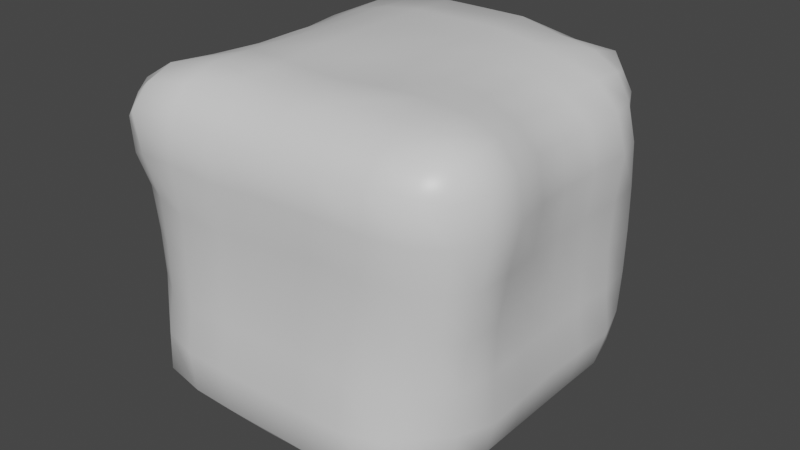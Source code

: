 # Source: block.blend  (saved by Blender 2.80.72; exported with 4.5.12 LTS)
import bpy
from mathutils import Matrix  # noqa: F401  (used for matrix-valued properties, if any)

bpy.ops.wm.read_factory_settings(use_empty=True)
scene = bpy.context.scene
scene.name = 'Scene'

# ---- collections
col_collection = bpy.data.collections.new('Collection'); scene.collection.children.link(col_collection)

# ---- materials (node trees are filled in below, after node groups)
mat_material = bpy.data.materials.new('Material')
mat_material.alpha_threshold = 0.0
mat_material.use_transparent_shadow = False
mat_material.line_color = (0.0, 0.0, 0.0, 1.0)

# ---- material node trees
mat_material.use_nodes = True; mat_material.node_tree.nodes.clear()
_N = mat_material.node_tree.nodes; _L = mat_material.node_tree.links
n0 = _N.new('ShaderNodeOutputMaterial'); n0.name = 'Material Output'; n0.location = (300, 300)
n1 = _N.new('ShaderNodeBsdfPrincipled'); n1.name = 'Principled BSDF'; n1.location = (10, 300)
n1.distribution = 'GGX'
n1.subsurface_method = 'BURLEY'
n1.inputs[2].default_value = 0.4
n1.inputs[3].default_value = 1.45
n1.inputs[27].default_value = (0.0, 0.0, 0.0, 1.0)
n1.inputs[28].default_value = 1.0
_L.new(n1.outputs[0], n0.inputs[0])
n0.is_active_output = True

# ---- world
world_world = bpy.data.worlds.new('World'); scene.world = world_world
world_world.use_nodes = True; world_world.node_tree.nodes.clear()
_N = world_world.node_tree.nodes; _L = world_world.node_tree.links
n0 = _N.new('ShaderNodeOutputWorld'); n0.name = 'World Output'; n0.location = (300, 300)
n1 = _N.new('ShaderNodeBackground'); n1.name = 'Background'; n1.location = (10, 300)
n1.inputs[0].default_value = (0.05088, 0.05088, 0.05088, 1.0)
_L.new(n1.outputs[0], n0.inputs[0])
n0.is_active_output = True
world_world.color = (0.05088, 0.05088, 0.05088)
world_world.use_sun_shadow = False
world_world.sun_shadow_jitter_overblur = 0.0

# ---- meshes
me_cube = bpy.data.meshes.new('Cube')
me_cube.from_pydata([(0.8223, 0.8213, 0.8106), (0.8211, 0.8202, -0.8119), (0.9935, -0.8218, 0.859), (0.8187, -0.8206, -0.8076), (-0.8188, 0.8217, 0.8081), (-0.8226, 0.8201, -0.8103), (-0.8368, -0.9279, 0.8), (-0.8205, -0.8223, -0.8097), (-0.8598, 0.7013, -0.8434), (-0.8658, 0.4931, -0.8558), (-0.8438, 0.247, -0.8383), (-0.8443, -0.0001542, -0.8407), (-0.8472, -0.2476, -0.8422), (-0.8663, -0.4943, -0.857), (-0.8666, -0.7128, -0.8528), (0.7318, 0.8866, -0.8803), (0.5006, 0.8918, -0.8899), (0.2503, 0.8955, -0.8922), (1.008e-08, 0.8988, -0.8955), (-0.2503, 0.8953, -0.8919), (-0.5004, 0.8912, -0.8893), (-0.7214, 0.8742, -0.8675), (0.8588, 0.8596, 0.6974), (0.8617, 0.8601, 0.4903), (0.8617, 0.8569, 0.2466), (0.8653, 0.86, -0.0003925), (0.8614, 0.8566, -0.248), (0.8635, 0.8621, -0.4927), (0.8646, 0.8646, -0.7038), (-0.8548, -0.8595, -0.6936), (-0.8583, -0.8587, -0.4876), (-0.8595, -0.8551, -0.2459), (-0.8672, -0.8594, 0.01294), (-0.8722, -0.8833, 0.2793), (-0.8748, -0.9549, 0.4819), (-0.8724, -0.9696, 0.682), (1.031, -0.8601, 0.7473), (1.027, -0.8595, 0.5439), (0.9891, -0.8564, 0.3136), (0.9253, -0.8595, 0.04681), (0.8749, -0.8546, -0.2327), (0.8588, -0.8584, -0.486), (0.8532, -0.8586, -0.6927), (-0.8551, 0.8602, 0.6946), (-0.8601, 0.8603, 0.489), (-0.861, 0.8568, 0.2464), (-0.8647, 0.8596, 5.344e-06), (-0.8597, 0.8552, -0.2462), (-0.8592, 0.8587, -0.4883), (-0.8563, 0.8587, -0.6952), (0.8966, -0.875, 0.9109), (0.6745, -0.8911, 0.9048), (0.3942, -0.8951, 0.8908), (0.08449, -0.8987, 0.8862), (-0.2242, -0.8955, 0.8808), (-0.5038, -0.9023, 0.9134), (-0.7354, -0.9428, 0.8811), (0.8561, 0.7009, 0.8407), (0.8638, 0.4937, 0.8545), (0.8433, 0.2473, 0.8381), (0.855, -6.809e-05, 0.8494), (0.8969, -0.2476, 0.876), (0.9841, -0.4944, 0.9097), (1.028, -0.7147, 0.9026), (-0.731, -0.8859, -0.8771), (-0.5003, -0.8893, -0.8869), (-0.2503, -0.8952, -0.8918), (-2.962e-09, -0.8988, -0.8955), (0.2503, -0.8956, -0.8922), (0.5003, -0.8891, -0.8869), (0.7199, -0.8743, -0.8644), (-0.8847, -0.8297, 0.8391), (-0.8817, -0.608, 0.8411), (-0.8518, -0.3042, 0.8304), (-0.8442, -0.003786, 0.8385), (-0.8464, 0.2476, 0.8414), (-0.864, 0.4943, 0.8547), (-0.8659, 0.7145, 0.8514), (-0.719, 0.8748, 0.8649), (-0.5004, 0.8913, 0.8894), (-0.2503, 0.8952, 0.8918), (-3.208e-09, 0.8988, 0.8955), (0.2503, 0.8956, 0.8922), (0.5006, 0.8916, 0.8896), (0.7327, 0.8869, 0.8797), (0.8677, -0.7139, -0.853), (0.8639, -0.4938, -0.854), (0.8466, -0.2474, -0.8415), (0.844, 7.662e-06, -0.8404), (0.8428, 0.2473, -0.8376), (0.8635, 0.4934, -0.8542), (0.8551, 0.6996, -0.842), (-0.7385, 0.9764, -0.7332), (-0.5037, 1.009, -0.7529), (-0.2517, 1.016, -0.7539), (2.118e-07, 1.015, -0.7524), (0.2517, 1.016, -0.7539), (0.5037, 1.009, -0.7529), (0.7438, 0.9818, -0.7354), (-0.7243, 0.9775, -0.5017), (-0.5103, 1.031, -0.512), (-0.2531, 1.037, -0.5116), (-1.667e-07, 1.036, -0.5112), (0.2531, 1.037, -0.5116), (0.5103, 1.031, -0.512), (0.7278, 0.9806, -0.503), (-0.7012, 0.9508, -0.2482), (-0.5001, 1.0, -0.2501), (-0.25, 1.0, -0.25), (-1.685e-10, 1.0, -0.25), (0.25, 1.0, -0.25), (0.5001, 1.0, -0.2501), (0.7038, 0.9532, -0.2489), (-0.7005, 0.9503, -3.607e-06), (-0.5, 1.0, 0.0), (-0.25, 1.0, 0.0), (0.0, 1.0, 0.0), (0.25, 1.0, 0.0), (0.5, 1.0, 0.0), (0.7025, 0.9522, -0.0001724), (-0.701, 0.9507, 0.2482), (-0.5001, 1.0, 0.2501), (-0.25, 1.0, 0.25), (1.685e-10, 1.0, 0.25), (0.25, 1.0, 0.25), (0.5001, 1.0, 0.2501), (0.703, 0.9525, 0.2484), (-0.7241, 0.9777, 0.5017), (-0.5103, 1.031, 0.512), (-0.2531, 1.037, 0.5116), (1.667e-07, 1.036, 0.5112), (0.2531, 1.037, 0.5116), (0.5103, 1.031, 0.512), (0.7266, 0.9794, 0.5023), (-0.7379, 0.9764, 0.7325), (-0.5037, 1.009, 0.7529), (-0.2517, 1.016, 0.7539), (-1.94e-07, 1.015, 0.7524), (0.2517, 1.016, 0.7539), (0.5037, 1.009, 0.7529), (0.7437, 0.9818, 0.7357), (0.934, 0.7092, -0.7034), (0.982, 0.5018, -0.7248), (0.9809, 0.2504, -0.7224), (0.9796, -7.86e-06, -0.7243), (0.9811, -0.2504, -0.7228), (0.9813, -0.502, -0.7234), (0.9366, -0.716, -0.7024), (0.9764, 0.715, -0.4967), (1.038, 0.5091, -0.5122), (1.029, 0.2511, -0.5119), (1.021, 2.418e-08, -0.5102), (1.029, -0.2511, -0.5119), (1.038, -0.5091, -0.5122), (0.9764, -0.7172, -0.4933), (0.9836, 0.7249, -0.2497), (1.012, 0.5046, -0.2509), (1.0, 0.25, -0.25), (1.0, 0.0, -0.25), (1.001, -0.25, -0.2496), (1.016, -0.5046, -0.2476), (0.9938, -0.7259, -0.241), (0.9851, 0.7284, -9.881e-05), (1.003, 0.5018, 2.946e-09), (1.0, 0.25, 0.0), (1.0, 0.0, 0.0003484), (1.007, -0.25, 0.005453), (1.025, -0.5018, 0.01764), (1.026, -0.7294, 0.03214), (0.9835, 0.7247, 0.2493), (1.012, 0.5046, 0.2509), (1.0, 0.25, 0.25), (1.003, 0.0, 0.2526), (1.02, -0.25, 0.2662), (1.068, -0.5046, 0.292), (1.083, -0.726, 0.3101), (0.9769, 0.7152, 0.4964), (1.038, 0.5091, 0.5123), (1.029, 0.2511, 0.512), (1.028, -2.02e-08, 0.5156), (1.062, -0.2511, 0.537), (1.129, -0.5091, 0.5652), (1.121, -0.7177, 0.5527), (0.9322, 0.7073, 0.7009), (0.9819, 0.5017, 0.7248), (0.981, 0.2504, 0.7226), (0.9885, -2.266e-05, 0.7314), (1.024, -0.2505, 0.7526), (1.093, -0.5022, 0.7784), (1.1, -0.7189, 0.7589), (-0.7211, 0.7084, -0.932), (-0.694, 0.484, -0.9277), (-0.6775, 0.2442, -0.9202), (-0.677, -0.0001494, -0.9223), (-0.6793, -0.2447, -0.9222), (-0.6922, -0.4843, -0.9259), (-0.7168, -0.7098, -0.9277), (-0.4967, 0.7135, -0.9607), (-0.4875, 0.4867, -0.9743), (-0.48, 0.2456, -0.9748), (-0.4788, -9.609e-05, -0.9756), (-0.4798, -0.2458, -0.9746), (-0.4865, -0.4867, -0.9732), (-0.496, -0.7135, -0.9598), (-0.25, 0.7495, -0.9995), (-0.25, 0.5, -1.0), (-0.25, 0.25, -1.0), (-0.25, -3.166e-08, -1.0), (-0.25, -0.25, -1.0), (-0.25, -0.5, -1.0), (-0.25, -0.7495, -0.9995), (0.0, 0.75, -1.0), (0.0, 0.5, -1.0), (0.0, 0.25, -1.0), (0.0, 0.0, -1.0), (0.0, -0.25, -1.0), (0.0, -0.5, -1.0), (0.0, -0.75, -1.0), (0.25, 0.7496, -0.9996), (0.25, 0.5, -1.0), (0.25, 0.25, -1.0), (0.25, -2.287e-09, -1.0), (0.25, -0.25, -1.0), (0.25, -0.5, -1.0), (0.25, -0.7496, -0.9996), (0.497, 0.7148, -0.9621), (0.4879, 0.4873, -0.9753), (0.4801, 0.2459, -0.9751), (0.4783, -1.569e-05, -0.9752), (0.4797, -0.2457, -0.9746), (0.4872, -0.4867, -0.974), (0.4966, -0.7133, -0.9603), (0.7129, 0.7075, -0.9241), (0.687, 0.4841, -0.9206), (0.6727, 0.2443, -0.9154), (0.6733, 1.697e-05, -0.9185), (0.6754, -0.2443, -0.918), (0.6876, -0.4836, -0.9207), (0.7208, -0.7096, -0.9316), (-0.9304, -0.7094, -0.7006), (-0.9796, -0.5019, -0.7211), (-0.9789, -0.2504, -0.7195), (-0.9773, -2.619e-05, -0.7212), (-0.9791, 0.2503, -0.7199), (-0.9793, 0.5015, -0.7206), (-0.9277, 0.7049, -0.6956), (-0.9742, -0.7138, -0.4928), (-1.038, -0.5091, -0.5122), (-1.029, -0.2511, -0.5119), (-1.021, -2.58e-08, -0.5102), (-1.029, 0.2511, -0.5119), (-1.038, 0.5091, -0.5123), (-0.974, 0.713, -0.4918), (-0.9831, -0.7246, -0.2487), (-1.012, -0.5046, -0.2509), (-1.0, -0.25, -0.25), (-1.0, 0.0, -0.25), (-1.0, 0.25, -0.25), (-1.012, 0.5046, -0.2509), (-0.9831, 0.7245, -0.2487), (-0.9877, -0.7295, 0.01271), (-1.005, -0.5031, 0.007081), (-1.0, -0.25, 0.00105), (-1.0, 0.0, 0.0), (-1.0, 0.25, 0.0), (-1.003, 0.5018, -2.092e-09), (-0.985, 0.7284, 5.324e-05), (-0.9949, -0.7727, 0.2647), (-1.021, -0.5515, 0.2557), (-1.003, -0.2638, 0.2514), (-1.0, -0.000121, 0.2502), (-1.0, 0.25, 0.25), (-1.012, 0.5046, 0.2509), (-0.9836, 0.725, 0.2493), (-0.992, -0.8335, 0.473), (-1.054, -0.6266, 0.4905), (-1.038, -0.313, 0.5004), (-1.022, -0.004296, 0.5089), (-1.029, 0.2511, 0.5119), (-1.038, 0.5091, 0.5122), (-0.9767, 0.7166, 0.4959), (-0.949, -0.8348, 0.6806), (-0.9996, -0.6263, 0.7039), (-0.9923, -0.3279, 0.7109), (-0.9804, -0.006512, 0.7216), (-0.9812, 0.2505, 0.7229), (-0.9816, 0.5022, 0.724), (-0.9406, 0.7187, 0.7062), (0.7365, -0.9748, -0.7303), (0.5037, -1.009, -0.7528), (0.2517, -1.016, -0.7539), (-1.941e-07, -1.015, -0.7523), (-0.2517, -1.016, -0.7539), (-0.5037, -1.009, -0.7528), (-0.7381, -0.9763, -0.7324), (0.725, -0.9771, -0.4994), (0.5117, -1.031, -0.5109), (0.2537, -1.037, -0.5112), (1.405e-05, -1.036, -0.5112), (-0.2531, -1.037, -0.5116), (-0.5103, -1.031, -0.512), (-0.7241, -0.9776, -0.5013), (0.7208, -0.9505, -0.2317), (0.5195, -1.0, -0.2346), (0.2625, -1.0, -0.2401), (0.004197, -1.0, -0.2467), (-0.2497, -1.0, -0.2498), (-0.5001, -1.0, -0.2501), (-0.7011, -0.9507, -0.248), (0.7745, -0.9502, 0.05662), (0.5722, -1.0, 0.05646), (0.2996, -1.0, 0.03966), (0.02202, -1.0, 0.01761), (-0.245, -1.0, 0.00401), (-0.5002, -0.9999, 0.001621), (-0.7019, -0.9499, 0.007582), (0.8436, -0.9504, 0.3169), (0.6374, -1.0, 0.3255), (0.3564, -1.0, 0.3252), (0.05535, -1.0, 0.2935), (-0.234, -1.0, 0.2639), (-0.5018, -0.9999, 0.2672), (-0.7094, -0.9582, 0.2832), (0.9009, -0.9775, 0.5568), (0.6853, -1.031, 0.5659), (0.3976, -1.037, 0.5685), (0.08706, -1.036, 0.5596), (-0.2263, -1.037, 0.5335), (-0.514, -1.035, 0.5465), (-0.7383, -1.017, 0.5361), (0.9182, -0.9764, 0.7839), (0.6826, -1.009, 0.7881), (0.4053, -1.016, 0.7686), (0.09414, -1.015, 0.7653), (-0.2216, -1.016, 0.764), (-0.5066, -1.016, 0.7854), (-0.7563, -1.035, 0.7576), (0.7131, 0.7077, 0.9239), (0.6869, 0.4841, 0.9207), (0.6728, 0.2443, 0.9155), (0.6849, -6.469e-05, 0.9276), (0.7269, -0.2446, 0.9486), (0.8084, -0.4841, 0.9682), (0.8771, -0.7083, 0.9669), (0.4958, 0.7138, 0.96), (0.4853, 0.4869, 0.9723), (0.478, 0.2457, 0.9728), (0.4862, -5.127e-05, 0.9788), (0.5219, -0.2457, 0.9841), (0.5932, -0.4867, 0.9869), (0.6512, -0.7136, 0.9671), (0.25, 0.7495, 0.9995), (0.25, 0.5, 1.0), (0.2501, 0.25, 1.0), (0.2556, -1.644e-08, 1.0), (0.2789, -0.25, 0.9844), (0.3275, -0.5, 0.9839), (0.3698, -0.7495, 0.9954), (0.0, 0.75, 1.0), (0.0, 0.5, 1.0), (0.0, 0.25, 1.0), (0.001342, 0.0, 0.9985), (0.0122, -0.25, 0.9812), (0.03529, -0.5, 0.9598), (0.06324, -0.75, 0.9728), (-0.25, 0.7496, 0.9996), (-0.25, 0.5, 1.0), (-0.25, 0.25, 1.0), (-0.25, -1.819e-10, 0.9998), (-0.248, -0.25, 0.9937), (-0.2407, -0.4999, 0.9789), (-0.2316, -0.7495, 0.9723), (-0.4968, 0.7145, 0.9618), (-0.4877, 0.4872, 0.975), (-0.4799, 0.2458, 0.9748), (-0.4784, -1.471e-05, 0.9754), (-0.4807, -0.2479, 0.9755), (-0.4902, -0.4995, 0.9774), (-0.5006, -0.7295, 0.9739), (-0.7134, 0.7082, 0.924), (-0.6868, 0.484, 0.9205), (-0.6735, 0.2444, 0.9161), (-0.6737, -0.0005129, 0.9187), (-0.6782, -0.266, 0.9146), (-0.7011, -0.5544, 0.9251), (-0.7366, -0.7924, 0.9373)], [], [(385, 71, 6, 56), (336, 56, 6, 35), (287, 77, 4, 43), (238, 85, 3, 70), (189, 63, 2, 36), (140, 84, 0, 22), (15, 98, 28, 1), (98, 105, 27, 28), (105, 112, 26, 27), (112, 119, 25, 26), (119, 126, 24, 25), (126, 133, 23, 24), (133, 140, 22, 23), (5, 49, 92, 21), (21, 92, 93, 20), (20, 93, 94, 19), (19, 94, 95, 18), (18, 95, 96, 17), (17, 96, 97, 16), (16, 97, 98, 15), (49, 48, 99, 92), (92, 99, 100, 93), (93, 100, 101, 94), (94, 101, 102, 95), (95, 102, 103, 96), (96, 103, 104, 97), (97, 104, 105, 98), (48, 47, 106, 99), (99, 106, 107, 100), (100, 107, 108, 101), (101, 108, 109, 102), (102, 109, 110, 103), (103, 110, 111, 104), (104, 111, 112, 105), (47, 46, 113, 106), (106, 113, 114, 107), (107, 114, 115, 108), (108, 115, 116, 109), (109, 116, 117, 110), (110, 117, 118, 111), (111, 118, 119, 112), (46, 45, 120, 113), (113, 120, 121, 114), (114, 121, 122, 115), (115, 122, 123, 116), (116, 123, 124, 117), (117, 124, 125, 118), (118, 125, 126, 119), (45, 44, 127, 120), (120, 127, 128, 121), (121, 128, 129, 122), (122, 129, 130, 123), (123, 130, 131, 124), (124, 131, 132, 125), (125, 132, 133, 126), (44, 43, 134, 127), (127, 134, 135, 128), (128, 135, 136, 129), (129, 136, 137, 130), (130, 137, 138, 131), (131, 138, 139, 132), (132, 139, 140, 133), (43, 4, 78, 134), (134, 78, 79, 135), (135, 79, 80, 136), (136, 80, 81, 137), (137, 81, 82, 138), (138, 82, 83, 139), (139, 83, 84, 140), (85, 147, 42, 3), (147, 154, 41, 42), (154, 161, 40, 41), (161, 168, 39, 40), (168, 175, 38, 39), (175, 182, 37, 38), (182, 189, 36, 37), (1, 28, 141, 91), (91, 141, 142, 90), (90, 142, 143, 89), (89, 143, 144, 88), (88, 144, 145, 87), (87, 145, 146, 86), (86, 146, 147, 85), (28, 27, 148, 141), (141, 148, 149, 142), (142, 149, 150, 143), (143, 150, 151, 144), (144, 151, 152, 145), (145, 152, 153, 146), (146, 153, 154, 147), (27, 26, 155, 148), (148, 155, 156, 149), (149, 156, 157, 150), (150, 157, 158, 151), (151, 158, 159, 152), (152, 159, 160, 153), (153, 160, 161, 154), (26, 25, 162, 155), (155, 162, 163, 156), (156, 163, 164, 157), (157, 164, 165, 158), (158, 165, 166, 159), (159, 166, 167, 160), (160, 167, 168, 161), (25, 24, 169, 162), (162, 169, 170, 163), (163, 170, 171, 164), (164, 171, 172, 165), (165, 172, 173, 166), (166, 173, 174, 167), (167, 174, 175, 168), (24, 23, 176, 169), (169, 176, 177, 170), (170, 177, 178, 171), (171, 178, 179, 172), (172, 179, 180, 173), (173, 180, 181, 174), (174, 181, 182, 175), (23, 22, 183, 176), (176, 183, 184, 177), (177, 184, 185, 178), (178, 185, 186, 179), (179, 186, 187, 180), (180, 187, 188, 181), (181, 188, 189, 182), (22, 0, 57, 183), (183, 57, 58, 184), (184, 58, 59, 185), (185, 59, 60, 186), (186, 60, 61, 187), (187, 61, 62, 188), (188, 62, 63, 189), (14, 196, 64, 7), (196, 203, 65, 64), (203, 210, 66, 65), (210, 217, 67, 66), (217, 224, 68, 67), (224, 231, 69, 68), (231, 238, 70, 69), (5, 21, 190, 8), (8, 190, 191, 9), (9, 191, 192, 10), (10, 192, 193, 11), (11, 193, 194, 12), (12, 194, 195, 13), (13, 195, 196, 14), (21, 20, 197, 190), (190, 197, 198, 191), (191, 198, 199, 192), (192, 199, 200, 193), (193, 200, 201, 194), (194, 201, 202, 195), (195, 202, 203, 196), (20, 19, 204, 197), (197, 204, 205, 198), (198, 205, 206, 199), (199, 206, 207, 200), (200, 207, 208, 201), (201, 208, 209, 202), (202, 209, 210, 203), (19, 18, 211, 204), (204, 211, 212, 205), (205, 212, 213, 206), (206, 213, 214, 207), (207, 214, 215, 208), (208, 215, 216, 209), (209, 216, 217, 210), (18, 17, 218, 211), (211, 218, 219, 212), (212, 219, 220, 213), (213, 220, 221, 214), (214, 221, 222, 215), (215, 222, 223, 216), (216, 223, 224, 217), (17, 16, 225, 218), (218, 225, 226, 219), (219, 226, 227, 220), (220, 227, 228, 221), (221, 228, 229, 222), (222, 229, 230, 223), (223, 230, 231, 224), (16, 15, 232, 225), (225, 232, 233, 226), (226, 233, 234, 227), (227, 234, 235, 228), (228, 235, 236, 229), (229, 236, 237, 230), (230, 237, 238, 231), (15, 1, 91, 232), (232, 91, 90, 233), (233, 90, 89, 234), (234, 89, 88, 235), (235, 88, 87, 236), (236, 87, 86, 237), (237, 86, 85, 238), (8, 245, 49, 5), (245, 252, 48, 49), (252, 259, 47, 48), (259, 266, 46, 47), (266, 273, 45, 46), (273, 280, 44, 45), (280, 287, 43, 44), (7, 29, 239, 14), (14, 239, 240, 13), (13, 240, 241, 12), (12, 241, 242, 11), (11, 242, 243, 10), (10, 243, 244, 9), (9, 244, 245, 8), (29, 30, 246, 239), (239, 246, 247, 240), (240, 247, 248, 241), (241, 248, 249, 242), (242, 249, 250, 243), (243, 250, 251, 244), (244, 251, 252, 245), (30, 31, 253, 246), (246, 253, 254, 247), (247, 254, 255, 248), (248, 255, 256, 249), (249, 256, 257, 250), (250, 257, 258, 251), (251, 258, 259, 252), (31, 32, 260, 253), (253, 260, 261, 254), (254, 261, 262, 255), (255, 262, 263, 256), (256, 263, 264, 257), (257, 264, 265, 258), (258, 265, 266, 259), (32, 33, 267, 260), (260, 267, 268, 261), (261, 268, 269, 262), (262, 269, 270, 263), (263, 270, 271, 264), (264, 271, 272, 265), (265, 272, 273, 266), (33, 34, 274, 267), (267, 274, 275, 268), (268, 275, 276, 269), (269, 276, 277, 270), (270, 277, 278, 271), (271, 278, 279, 272), (272, 279, 280, 273), (34, 35, 281, 274), (274, 281, 282, 275), (275, 282, 283, 276), (276, 283, 284, 277), (277, 284, 285, 278), (278, 285, 286, 279), (279, 286, 287, 280), (35, 6, 71, 281), (281, 71, 72, 282), (282, 72, 73, 283), (283, 73, 74, 284), (284, 74, 75, 285), (285, 75, 76, 286), (286, 76, 77, 287), (64, 294, 29, 7), (294, 301, 30, 29), (301, 308, 31, 30), (308, 315, 32, 31), (315, 322, 33, 32), (322, 329, 34, 33), (329, 336, 35, 34), (3, 42, 288, 70), (70, 288, 289, 69), (69, 289, 290, 68), (68, 290, 291, 67), (67, 291, 292, 66), (66, 292, 293, 65), (65, 293, 294, 64), (42, 41, 295, 288), (288, 295, 296, 289), (289, 296, 297, 290), (290, 297, 298, 291), (291, 298, 299, 292), (292, 299, 300, 293), (293, 300, 301, 294), (41, 40, 302, 295), (295, 302, 303, 296), (296, 303, 304, 297), (297, 304, 305, 298), (298, 305, 306, 299), (299, 306, 307, 300), (300, 307, 308, 301), (40, 39, 309, 302), (302, 309, 310, 303), (303, 310, 311, 304), (304, 311, 312, 305), (305, 312, 313, 306), (306, 313, 314, 307), (307, 314, 315, 308), (39, 38, 316, 309), (309, 316, 317, 310), (310, 317, 318, 311), (311, 318, 319, 312), (312, 319, 320, 313), (313, 320, 321, 314), (314, 321, 322, 315), (38, 37, 323, 316), (316, 323, 324, 317), (317, 324, 325, 318), (318, 325, 326, 319), (319, 326, 327, 320), (320, 327, 328, 321), (321, 328, 329, 322), (37, 36, 330, 323), (323, 330, 331, 324), (324, 331, 332, 325), (325, 332, 333, 326), (326, 333, 334, 327), (327, 334, 335, 328), (328, 335, 336, 329), (36, 2, 50, 330), (330, 50, 51, 331), (331, 51, 52, 332), (332, 52, 53, 333), (333, 53, 54, 334), (334, 54, 55, 335), (335, 55, 56, 336), (63, 343, 50, 2), (343, 350, 51, 50), (350, 357, 52, 51), (357, 364, 53, 52), (364, 371, 54, 53), (371, 378, 55, 54), (378, 385, 56, 55), (0, 84, 337, 57), (57, 337, 338, 58), (58, 338, 339, 59), (59, 339, 340, 60), (60, 340, 341, 61), (61, 341, 342, 62), (62, 342, 343, 63), (84, 83, 344, 337), (337, 344, 345, 338), (338, 345, 346, 339), (339, 346, 347, 340), (340, 347, 348, 341), (341, 348, 349, 342), (342, 349, 350, 343), (83, 82, 351, 344), (344, 351, 352, 345), (345, 352, 353, 346), (346, 353, 354, 347), (347, 354, 355, 348), (348, 355, 356, 349), (349, 356, 357, 350), (82, 81, 358, 351), (351, 358, 359, 352), (352, 359, 360, 353), (353, 360, 361, 354), (354, 361, 362, 355), (355, 362, 363, 356), (356, 363, 364, 357), (81, 80, 365, 358), (358, 365, 366, 359), (359, 366, 367, 360), (360, 367, 368, 361), (361, 368, 369, 362), (362, 369, 370, 363), (363, 370, 371, 364), (80, 79, 372, 365), (365, 372, 373, 366), (366, 373, 374, 367), (367, 374, 375, 368), (368, 375, 376, 369), (369, 376, 377, 370), (370, 377, 378, 371), (79, 78, 379, 372), (372, 379, 380, 373), (373, 380, 381, 374), (374, 381, 382, 375), (375, 382, 383, 376), (376, 383, 384, 377), (377, 384, 385, 378), (78, 4, 77, 379), (379, 77, 76, 380), (380, 76, 75, 381), (381, 75, 74, 382), (382, 74, 73, 383), (383, 73, 72, 384), (384, 72, 71, 385)])
me_cube.polygons.foreach_set('use_smooth', [True] * 384)
_uv = me_cube.uv_layers.new(name='UVMap')
_uv.uv.foreach_set('vector', [0.5938, 0.2188, 0.625, 0.2188, 0.625, 0.25, 0.5938, 0.25, 0.5938, 0.4688, 0.625, 0.4688, 0.625, 0.5, 0.5938, 0.5, 0.5938, 0.7188, 0.625, 0.7188, 0.625, 0.75, 0.5938, 0.75, 0.5938, 0.9688, 0.625, 0.9688, 0.625, 1.0, 0.5938, 1.0, 0.3438, 0.7188, 0.375, 0.7188, 0.375, 0.75, 0.3438, 0.75, 0.8438, 0.7188, 0.875, 0.7188, 0.875, 0.75, 0.8438, 0.75, 0.625, 0.7188, 0.6562, 0.7188, 0.6562, 0.75, 0.625, 0.75, 0.6562, 0.7188, 0.6875, 0.7188, 0.6875, 0.75, 0.6562, 0.75, 0.6875, 0.7188, 0.7188, 0.7188, 0.7188, 0.75, 0.6875, 0.75, 0.7188, 0.7188, 0.75, 0.7188, 0.75, 0.75, 0.7188, 0.75, 0.75, 0.7188, 0.7812, 0.7188, 0.7812, 0.75, 0.75, 0.75, 0.7812, 0.7188, 0.8125, 0.7188, 0.8125, 0.75, 0.7812, 0.75, 0.8125, 0.7188, 0.8438, 0.7188, 0.8438, 0.75, 0.8125, 0.75, 0.625, 0.5, 0.6562, 0.5, 0.6562, 0.5312, 0.625, 0.5312, 0.625, 0.5312, 0.6562, 0.5312, 0.6562, 0.5625, 0.625, 0.5625, 0.625, 0.5625, 0.6562, 0.5625, 0.6562, 0.5938, 0.625, 0.5938, 0.625, 0.5938, 0.6562, 0.5938, 0.6563, 0.625, 0.625, 0.625, 0.625, 0.625, 0.6563, 0.625, 0.6563, 0.6562, 0.625, 0.6562, 0.625, 0.6562, 0.6563, 0.6562, 0.6562, 0.6875, 0.625, 0.6875, 0.625, 0.6875, 0.6562, 0.6875, 0.6562, 0.7188, 0.625, 0.7188, 0.6562, 0.5, 0.6875, 0.5, 0.6875, 0.5312, 0.6562, 0.5312, 0.6562, 0.5312, 0.6875, 0.5312, 0.6875, 0.5625, 0.6562, 0.5625, 0.6562, 0.5625, 0.6875, 0.5625, 0.6875, 0.5938, 0.6562, 0.5938, 0.6562, 0.5938, 0.6875, 0.5938, 0.6875, 0.625, 0.6563, 0.625, 0.6563, 0.625, 0.6875, 0.625, 0.6875, 0.6562, 0.6563, 0.6562, 0.6563, 0.6562, 0.6875, 0.6562, 0.6875, 0.6875, 0.6562, 0.6875, 0.6562, 0.6875, 0.6875, 0.6875, 0.6875, 0.7188, 0.6562, 0.7188, 0.6875, 0.5, 0.7188, 0.5, 0.7188, 0.5312, 0.6875, 0.5312, 0.6875, 0.5312, 0.7188, 0.5312, 0.7188, 0.5625, 0.6875, 0.5625, 0.6875, 0.5625, 0.7188, 0.5625, 0.7188, 0.5938, 0.6875, 0.5938, 0.6875, 0.5938, 0.7188, 0.5938, 0.7188, 0.625, 0.6875, 0.625, 0.6875, 0.625, 0.7188, 0.625, 0.7188, 0.6562, 0.6875, 0.6562, 0.6875, 0.6562, 0.7188, 0.6562, 0.7188, 0.6875, 0.6875, 0.6875, 0.6875, 0.6875, 0.7188, 0.6875, 0.7188, 0.7188, 0.6875, 0.7188, 0.7188, 0.5, 0.75, 0.5, 0.75, 0.5312, 0.7188, 0.5312, 0.7188, 0.5312, 0.75, 0.5312, 0.75, 0.5625, 0.7188, 0.5625, 0.7188, 0.5625, 0.75, 0.5625, 0.75, 0.5938, 0.7188, 0.5938, 0.7188, 0.5938, 0.75, 0.5938, 0.75, 0.625, 0.7188, 0.625, 0.7188, 0.625, 0.75, 0.625, 0.75, 0.6562, 0.7188, 0.6562, 0.7188, 0.6562, 0.75, 0.6562, 0.75, 0.6875, 0.7188, 0.6875, 0.7188, 0.6875, 0.75, 0.6875, 0.75, 0.7188, 0.7188, 0.7188, 0.75, 0.5, 0.7812, 0.5, 0.7812, 0.5312, 0.75, 0.5312, 0.75, 0.5312, 0.7812, 0.5312, 0.7812, 0.5625, 0.75, 0.5625, 0.75, 0.5625, 0.7812, 0.5625, 0.7812, 0.5938, 0.75, 0.5938, 0.75, 0.5938, 0.7812, 0.5938, 0.7812, 0.625, 0.75, 0.625, 0.75, 0.625, 0.7812, 0.625, 0.7812, 0.6562, 0.75, 0.6562, 0.75, 0.6562, 0.7812, 0.6562, 0.7812, 0.6875, 0.75, 0.6875, 0.75, 0.6875, 0.7812, 0.6875, 0.7812, 0.7188, 0.75, 0.7188, 0.7812, 0.5, 0.8125, 0.5, 0.8125, 0.5312, 0.7812, 0.5312, 0.7812, 0.5312, 0.8125, 0.5312, 0.8125, 0.5625, 0.7812, 0.5625, 0.7812, 0.5625, 0.8125, 0.5625, 0.8125, 0.5938, 0.7812, 0.5938, 0.7812, 0.5938, 0.8125, 0.5938, 0.8125, 0.625, 0.7812, 0.625, 0.7812, 0.625, 0.8125, 0.625, 0.8125, 0.6562, 0.7812, 0.6562, 0.7812, 0.6562, 0.8125, 0.6562, 0.8125, 0.6875, 0.7812, 0.6875, 0.7812, 0.6875, 0.8125, 0.6875, 0.8125, 0.7188, 0.7812, 0.7188, 0.8125, 0.5, 0.8438, 0.5, 0.8438, 0.5312, 0.8125, 0.5312, 0.8125, 0.5312, 0.8438, 0.5312, 0.8438, 0.5625, 0.8125, 0.5625, 0.8125, 0.5625, 0.8438, 0.5625, 0.8438, 0.5938, 0.8125, 0.5938, 0.8125, 0.5938, 0.8438, 0.5938, 0.8438, 0.625, 0.8125, 0.625, 0.8125, 0.625, 0.8438, 0.625, 0.8438, 0.6562, 0.8125, 0.6562, 0.8125, 0.6562, 0.8438, 0.6562, 0.8437, 0.6875, 0.8125, 0.6875, 0.8125, 0.6875, 0.8437, 0.6875, 0.8438, 0.7188, 0.8125, 0.7188, 0.8438, 0.5, 0.875, 0.5, 0.875, 0.5312, 0.8438, 0.5312, 0.8438, 0.5312, 0.875, 0.5312, 0.875, 0.5625, 0.8438, 0.5625, 0.8438, 0.5625, 0.875, 0.5625, 0.875, 0.5938, 0.8438, 0.5938, 0.8438, 0.5938, 0.875, 0.5938, 0.875, 0.625, 0.8438, 0.625, 0.8438, 0.625, 0.875, 0.625, 0.875, 0.6562, 0.8438, 0.6562, 0.8438, 0.6562, 0.875, 0.6562, 0.875, 0.6875, 0.8437, 0.6875, 0.8437, 0.6875, 0.875, 0.6875, 0.875, 0.7188, 0.8438, 0.7188, 0.125, 0.7188, 0.1562, 0.7188, 0.1562, 0.75, 0.125, 0.75, 0.1562, 0.7188, 0.1875, 0.7188, 0.1875, 0.75, 0.1562, 0.75, 0.1875, 0.7188, 0.2188, 0.7188, 0.2188, 0.75, 0.1875, 0.75, 0.2188, 0.7188, 0.25, 0.7188, 0.25, 0.75, 0.2188, 0.75, 0.25, 0.7188, 0.2812, 0.7188, 0.2812, 0.75, 0.25, 0.75, 0.2812, 0.7188, 0.3125, 0.7188, 0.3125, 0.75, 0.2812, 0.75, 0.3125, 0.7188, 0.3438, 0.7188, 0.3438, 0.75, 0.3125, 0.75, 0.125, 0.5, 0.1562, 0.5, 0.1562, 0.5312, 0.125, 0.5312, 0.125, 0.5312, 0.1562, 0.5312, 0.1562, 0.5625, 0.125, 0.5625, 0.125, 0.5625, 0.1562, 0.5625, 0.1562, 0.5938, 0.125, 0.5938, 0.125, 0.5938, 0.1562, 0.5938, 0.1562, 0.625, 0.125, 0.625, 0.125, 0.625, 0.1562, 0.625, 0.1562, 0.6562, 0.125, 0.6562, 0.125, 0.6562, 0.1562, 0.6562, 0.1562, 0.6875, 0.125, 0.6875, 0.125, 0.6875, 0.1562, 0.6875, 0.1562, 0.7188, 0.125, 0.7188, 0.1562, 0.5, 0.1875, 0.5, 0.1875, 0.5312, 0.1562, 0.5312, 0.1562, 0.5312, 0.1875, 0.5312, 0.1875, 0.5625, 0.1562, 0.5625, 0.1562, 0.5625, 0.1875, 0.5625, 0.1875, 0.5938, 0.1562, 0.5938, 0.1562, 0.5938, 0.1875, 0.5938, 0.1875, 0.625, 0.1562, 0.625, 0.1562, 0.625, 0.1875, 0.625, 0.1875, 0.6562, 0.1562, 0.6562, 0.1562, 0.6562, 0.1875, 0.6562, 0.1875, 0.6875, 0.1562, 0.6875, 0.1562, 0.6875, 0.1875, 0.6875, 0.1875, 0.7188, 0.1562, 0.7188, 0.1875, 0.5, 0.2188, 0.5, 0.2188, 0.5312, 0.1875, 0.5312, 0.1875, 0.5312, 0.2188, 0.5312, 0.2188, 0.5625, 0.1875, 0.5625, 0.1875, 0.5625, 0.2188, 0.5625, 0.2188, 0.5938, 0.1875, 0.5938, 0.1875, 0.5938, 0.2188, 0.5938, 0.2188, 0.625, 0.1875, 0.625, 0.1875, 0.625, 0.2188, 0.625, 0.2188, 0.6562, 0.1875, 0.6562, 0.1875, 0.6562, 0.2188, 0.6562, 0.2188, 0.6875, 0.1875, 0.6875, 0.1875, 0.6875, 0.2188, 0.6875, 0.2188, 0.7188, 0.1875, 0.7188, 0.2188, 0.5, 0.25, 0.5, 0.25, 0.5312, 0.2188, 0.5312, 0.2188, 0.5312, 0.25, 0.5312, 0.25, 0.5625, 0.2188, 0.5625, 0.2188, 0.5625, 0.25, 0.5625, 0.25, 0.5938, 0.2188, 0.5938, 0.2188, 0.5938, 0.25, 0.5938, 0.25, 0.625, 0.2188, 0.625, 0.2188, 0.625, 0.25, 0.625, 0.25, 0.6562, 0.2188, 0.6562, 0.2188, 0.6562, 0.25, 0.6562, 0.25, 0.6875, 0.2188, 0.6875, 0.2188, 0.6875, 0.25, 0.6875, 0.25, 0.7188, 0.2188, 0.7188, 0.25, 0.5, 0.2812, 0.5, 0.2812, 0.5312, 0.25, 0.5312, 0.25, 0.5312, 0.2812, 0.5312, 0.2812, 0.5625, 0.25, 0.5625, 0.25, 0.5625, 0.2812, 0.5625, 0.2812, 0.5938, 0.25, 0.5938, 0.25, 0.5938, 0.2812, 0.5938, 0.2812, 0.625, 0.25, 0.625, 0.25, 0.625, 0.2812, 0.625, 0.2812, 0.6562, 0.25, 0.6562, 0.25, 0.6562, 0.2812, 0.6562, 0.2812, 0.6875, 0.25, 0.6875, 0.25, 0.6875, 0.2812, 0.6875, 0.2812, 0.7188, 0.25, 0.7188, 0.2812, 0.5, 0.3125, 0.5, 0.3125, 0.5312, 0.2812, 0.5312, 0.2812, 0.5312, 0.3125, 0.5312, 0.3125, 0.5625, 0.2812, 0.5625, 0.2812, 0.5625, 0.3125, 0.5625, 0.3125, 0.5938, 0.2812, 0.5938, 0.2812, 0.5938, 0.3125, 0.5938, 0.3125, 0.625, 0.2812, 0.625, 0.2812, 0.625, 0.3125, 0.625, 0.3125, 0.6562, 0.2812, 0.6562, 0.2812, 0.6562, 0.3125, 0.6562, 0.3125, 0.6875, 0.2812, 0.6875, 0.2812, 0.6875, 0.3125, 0.6875, 0.3125, 0.7188, 0.2812, 0.7188, 0.3125, 0.5, 0.3438, 0.5, 0.3438, 0.5312, 0.3125, 0.5312, 0.3125, 0.5312, 0.3438, 0.5312, 0.3438, 0.5625, 0.3125, 0.5625, 0.3125, 0.5625, 0.3438, 0.5625, 0.3437, 0.5938, 0.3125, 0.5938, 0.3125, 0.5938, 0.3437, 0.5938, 0.3437, 0.625, 0.3125, 0.625, 0.3125, 0.625, 0.3437, 0.625, 0.3437, 0.6562, 0.3125, 0.6562, 0.3125, 0.6562, 0.3437, 0.6562, 0.3437, 0.6875, 0.3125, 0.6875, 0.3125, 0.6875, 0.3437, 0.6875, 0.3438, 0.7188, 0.3125, 0.7188, 0.3438, 0.5, 0.375, 0.5, 0.375, 0.5312, 0.3438, 0.5312, 0.3438, 0.5312, 0.375, 0.5312, 0.375, 0.5625, 0.3438, 0.5625, 0.3438, 0.5625, 0.375, 0.5625, 0.375, 0.5938, 0.3437, 0.5938, 0.3437, 0.5938, 0.375, 0.5938, 0.375, 0.625, 0.3437, 0.625, 0.3437, 0.625, 0.375, 0.625, 0.375, 0.6562, 0.3437, 0.6562, 0.3437, 0.6562, 0.375, 0.6562, 0.375, 0.6875, 0.3437, 0.6875, 0.3437, 0.6875, 0.375, 0.6875, 0.375, 0.7188, 0.3438, 0.7188, 0.375, 0.9688, 0.4062, 0.9688, 0.4062, 1.0, 0.375, 1.0, 0.4062, 0.9688, 0.4375, 0.9688, 0.4375, 1.0, 0.4062, 1.0, 0.4375, 0.9688, 0.4688, 0.9688, 0.4688, 1.0, 0.4375, 1.0, 0.4688, 0.9688, 0.5, 0.9688, 0.5, 1.0, 0.4688, 1.0, 0.5, 0.9688, 0.5312, 0.9688, 0.5312, 1.0, 0.5, 1.0, 0.5312, 0.9688, 0.5625, 0.9688, 0.5625, 1.0, 0.5312, 1.0, 0.5625, 0.9688, 0.5938, 0.9688, 0.5938, 1.0, 0.5625, 1.0, 0.375, 0.75, 0.4062, 0.75, 0.4062, 0.7812, 0.375, 0.7812, 0.375, 0.7812, 0.4062, 0.7812, 0.4062, 0.8125, 0.375, 0.8125, 0.375, 0.8125, 0.4062, 0.8125, 0.4062, 0.8438, 0.375, 0.8438, 0.375, 0.8438, 0.4062, 0.8438, 0.4063, 0.875, 0.375, 0.875, 0.375, 0.875, 0.4063, 0.875, 0.4063, 0.9062, 0.375, 0.9062, 0.375, 0.9062, 0.4063, 0.9062, 0.4062, 0.9375, 0.375, 0.9375, 0.375, 0.9375, 0.4062, 0.9375, 0.4062, 0.9688, 0.375, 0.9688, 0.4062, 0.75, 0.4375, 0.75, 0.4375, 0.7812, 0.4062, 0.7812, 0.4062, 0.7812, 0.4375, 0.7812, 0.4375, 0.8125, 0.4062, 0.8125, 0.4062, 0.8125, 0.4375, 0.8125, 0.4375, 0.8438, 0.4062, 0.8438, 0.4062, 0.8438, 0.4375, 0.8438, 0.4375, 0.875, 0.4063, 0.875, 0.4063, 0.875, 0.4375, 0.875, 0.4375, 0.9062, 0.4063, 0.9062, 0.4063, 0.9062, 0.4375, 0.9062, 0.4375, 0.9375, 0.4062, 0.9375, 0.4062, 0.9375, 0.4375, 0.9375, 0.4375, 0.9688, 0.4062, 0.9688, 0.4375, 0.75, 0.4688, 0.75, 0.4688, 0.7812, 0.4375, 0.7812, 0.4375, 0.7812, 0.4688, 0.7812, 0.4688, 0.8125, 0.4375, 0.8125, 0.4375, 0.8125, 0.4688, 0.8125, 0.4688, 0.8438, 0.4375, 0.8438, 0.4375, 0.8438, 0.4688, 0.8438, 0.4688, 0.875, 0.4375, 0.875, 0.4375, 0.875, 0.4688, 0.875, 0.4688, 0.9062, 0.4375, 0.9062, 0.4375, 0.9062, 0.4688, 0.9062, 0.4688, 0.9375, 0.4375, 0.9375, 0.4375, 0.9375, 0.4688, 0.9375, 0.4688, 0.9688, 0.4375, 0.9688, 0.4688, 0.75, 0.5, 0.75, 0.5, 0.7812, 0.4688, 0.7812, 0.4688, 0.7812, 0.5, 0.7812, 0.5, 0.8125, 0.4688, 0.8125, 0.4688, 0.8125, 0.5, 0.8125, 0.5, 0.8438, 0.4688, 0.8438, 0.4688, 0.8438, 0.5, 0.8438, 0.5, 0.875, 0.4688, 0.875, 0.4688, 0.875, 0.5, 0.875, 0.5, 0.9062, 0.4688, 0.9062, 0.4688, 0.9062, 0.5, 0.9062, 0.5, 0.9375, 0.4688, 0.9375, 0.4688, 0.9375, 0.5, 0.9375, 0.5, 0.9688, 0.4688, 0.9688, 0.5, 0.75, 0.5312, 0.75, 0.5312, 0.7812, 0.5, 0.7812, 0.5, 0.7812, 0.5312, 0.7812, 0.5312, 0.8125, 0.5, 0.8125, 0.5, 0.8125, 0.5312, 0.8125, 0.5312, 0.8438, 0.5, 0.8438, 0.5, 0.8438, 0.5312, 0.8438, 0.5312, 0.875, 0.5, 0.875, 0.5, 0.875, 0.5312, 0.875, 0.5312, 0.9062, 0.5, 0.9062, 0.5, 0.9062, 0.5312, 0.9062, 0.5312, 0.9375, 0.5, 0.9375, 0.5, 0.9375, 0.5312, 0.9375, 0.5312, 0.9688, 0.5, 0.9688, 0.5312, 0.75, 0.5625, 0.75, 0.5625, 0.7812, 0.5312, 0.7812, 0.5312, 0.7812, 0.5625, 0.7812, 0.5625, 0.8125, 0.5312, 0.8125, 0.5312, 0.8125, 0.5625, 0.8125, 0.5625, 0.8438, 0.5312, 0.8438, 0.5312, 0.8438, 0.5625, 0.8438, 0.5625, 0.875, 0.5312, 0.875, 0.5312, 0.875, 0.5625, 0.875, 0.5625, 0.9062, 0.5312, 0.9062, 0.5312, 0.9062, 0.5625, 0.9062, 0.5625, 0.9375, 0.5312, 0.9375, 0.5312, 0.9375, 0.5625, 0.9375, 0.5625, 0.9688, 0.5312, 0.9688, 0.5625, 0.75, 0.5938, 0.75, 0.5938, 0.7812, 0.5625, 0.7812, 0.5625, 0.7812, 0.5938, 0.7812, 0.5938, 0.8125, 0.5625, 0.8125, 0.5625, 0.8125, 0.5938, 0.8125, 0.5938, 0.8438, 0.5625, 0.8438, 0.5625, 0.8438, 0.5938, 0.8438, 0.5938, 0.875, 0.5625, 0.875, 0.5625, 0.875, 0.5938, 0.875, 0.5938, 0.9062, 0.5625, 0.9062, 0.5625, 0.9062, 0.5938, 0.9062, 0.5938, 0.9375, 0.5625, 0.9375, 0.5625, 0.9375, 0.5938, 0.9375, 0.5938, 0.9688, 0.5625, 0.9688, 0.5938, 0.75, 0.625, 0.75, 0.625, 0.7812, 0.5938, 0.7812, 0.5938, 0.7812, 0.625, 0.7812, 0.625, 0.8125, 0.5938, 0.8125, 0.5938, 0.8125, 0.625, 0.8125, 0.625, 0.8438, 0.5938, 0.8438, 0.5938, 0.8438, 0.625, 0.8438, 0.625, 0.875, 0.5938, 0.875, 0.5938, 0.875, 0.625, 0.875, 0.625, 0.9062, 0.5938, 0.9062, 0.5938, 0.9062, 0.625, 0.9062, 0.625, 0.9375, 0.5938, 0.9375, 0.5938, 0.9375, 0.625, 0.9375, 0.625, 0.9688, 0.5938, 0.9688, 0.375, 0.7188, 0.4062, 0.7188, 0.4062, 0.75, 0.375, 0.75, 0.4062, 0.7188, 0.4375, 0.7188, 0.4375, 0.75, 0.4062, 0.75, 0.4375, 0.7188, 0.4688, 0.7188, 0.4688, 0.75, 0.4375, 0.75, 0.4688, 0.7188, 0.5, 0.7188, 0.5, 0.75, 0.4688, 0.75, 0.5, 0.7188, 0.5312, 0.7188, 0.5312, 0.75, 0.5, 0.75, 0.5312, 0.7188, 0.5625, 0.7188, 0.5625, 0.75, 0.5312, 0.75, 0.5625, 0.7188, 0.5938, 0.7188, 0.5938, 0.75, 0.5625, 0.75, 0.375, 0.5, 0.4062, 0.5, 0.4062, 0.5312, 0.375, 0.5312, 0.375, 0.5312, 0.4062, 0.5312, 0.4062, 0.5625, 0.375, 0.5625, 0.375, 0.5625, 0.4062, 0.5625, 0.4062, 0.5938, 0.375, 0.5938, 0.375, 0.5938, 0.4062, 0.5938, 0.4063, 0.625, 0.375, 0.625, 0.375, 0.625, 0.4063, 0.625, 0.4063, 0.6562, 0.375, 0.6562, 0.375, 0.6562, 0.4063, 0.6562, 0.4062, 0.6875, 0.375, 0.6875, 0.375, 0.6875, 0.4062, 0.6875, 0.4062, 0.7188, 0.375, 0.7188, 0.4062, 0.5, 0.4375, 0.5, 0.4375, 0.5312, 0.4062, 0.5312, 0.4062, 0.5312, 0.4375, 0.5312, 0.4375, 0.5625, 0.4062, 0.5625, 0.4062, 0.5625, 0.4375, 0.5625, 0.4375, 0.5938, 0.4062, 0.5938, 0.4062, 0.5938, 0.4375, 0.5938, 0.4375, 0.625, 0.4063, 0.625, 0.4063, 0.625, 0.4375, 0.625, 0.4375, 0.6562, 0.4063, 0.6562, 0.4063, 0.6562, 0.4375, 0.6562, 0.4375, 0.6875, 0.4062, 0.6875, 0.4062, 0.6875, 0.4375, 0.6875, 0.4375, 0.7188, 0.4062, 0.7188, 0.4375, 0.5, 0.4688, 0.5, 0.4688, 0.5312, 0.4375, 0.5312, 0.4375, 0.5312, 0.4688, 0.5312, 0.4688, 0.5625, 0.4375, 0.5625, 0.4375, 0.5625, 0.4688, 0.5625, 0.4688, 0.5938, 0.4375, 0.5938, 0.4375, 0.5938, 0.4688, 0.5938, 0.4688, 0.625, 0.4375, 0.625, 0.4375, 0.625, 0.4688, 0.625, 0.4688, 0.6562, 0.4375, 0.6562, 0.4375, 0.6562, 0.4688, 0.6562, 0.4688, 0.6875, 0.4375, 0.6875, 0.4375, 0.6875, 0.4688, 0.6875, 0.4688, 0.7188, 0.4375, 0.7188, 0.4688, 0.5, 0.5, 0.5, 0.5, 0.5312, 0.4688, 0.5312, 0.4688, 0.5312, 0.5, 0.5312, 0.5, 0.5625, 0.4688, 0.5625, 0.4688, 0.5625, 0.5, 0.5625, 0.5, 0.5938, 0.4688, 0.5938, 0.4688, 0.5938, 0.5, 0.5938, 0.5, 0.625, 0.4688, 0.625, 0.4688, 0.625, 0.5, 0.625, 0.5, 0.6562, 0.4688, 0.6562, 0.4688, 0.6562, 0.5, 0.6562, 0.5, 0.6875, 0.4688, 0.6875, 0.4688, 0.6875, 0.5, 0.6875, 0.5, 0.7188, 0.4688, 0.7188, 0.5, 0.5, 0.5312, 0.5, 0.5312, 0.5312, 0.5, 0.5312, 0.5, 0.5312, 0.5312, 0.5312, 0.5312, 0.5625, 0.5, 0.5625, 0.5, 0.5625, 0.5312, 0.5625, 0.5312, 0.5938, 0.5, 0.5938, 0.5, 0.5938, 0.5312, 0.5938, 0.5312, 0.625, 0.5, 0.625, 0.5, 0.625, 0.5312, 0.625, 0.5312, 0.6562, 0.5, 0.6562, 0.5, 0.6562, 0.5312, 0.6562, 0.5312, 0.6875, 0.5, 0.6875, 0.5, 0.6875, 0.5312, 0.6875, 0.5312, 0.7188, 0.5, 0.7188, 0.5312, 0.5, 0.5625, 0.5, 0.5625, 0.5312, 0.5312, 0.5312, 0.5312, 0.5312, 0.5625, 0.5312, 0.5625, 0.5625, 0.5312, 0.5625, 0.5312, 0.5625, 0.5625, 0.5625, 0.5625, 0.5938, 0.5312, 0.5938, 0.5312, 0.5938, 0.5625, 0.5938, 0.5625, 0.625, 0.5312, 0.625, 0.5312, 0.625, 0.5625, 0.625, 0.5625, 0.6562, 0.5312, 0.6562, 0.5312, 0.6562, 0.5625, 0.6562, 0.5625, 0.6875, 0.5312, 0.6875, 0.5312, 0.6875, 0.5625, 0.6875, 0.5625, 0.7188, 0.5312, 0.7188, 0.5625, 0.5, 0.5938, 0.5, 0.5938, 0.5312, 0.5625, 0.5312, 0.5625, 0.5312, 0.5938, 0.5312, 0.5938, 0.5625, 0.5625, 0.5625, 0.5625, 0.5625, 0.5938, 0.5625, 0.5938, 0.5938, 0.5625, 0.5938, 0.5625, 0.5938, 0.5938, 0.5938, 0.5938, 0.625, 0.5625, 0.625, 0.5625, 0.625, 0.5938, 0.625, 0.5938, 0.6562, 0.5625, 0.6562, 0.5625, 0.6562, 0.5938, 0.6562, 0.5938, 0.6875, 0.5625, 0.6875, 0.5625, 0.6875, 0.5938, 0.6875, 0.5938, 0.7188, 0.5625, 0.7188, 0.5938, 0.5, 0.625, 0.5, 0.625, 0.5312, 0.5938, 0.5312, 0.5938, 0.5312, 0.625, 0.5312, 0.625, 0.5625, 0.5938, 0.5625, 0.5938, 0.5625, 0.625, 0.5625, 0.625, 0.5938, 0.5938, 0.5938, 0.5938, 0.5938, 0.625, 0.5938, 0.625, 0.625, 0.5938, 0.625, 0.5938, 0.625, 0.625, 0.625, 0.625, 0.6562, 0.5938, 0.6562, 0.5938, 0.6562, 0.625, 0.6562, 0.625, 0.6875, 0.5938, 0.6875, 0.5938, 0.6875, 0.625, 0.6875, 0.625, 0.7188, 0.5938, 0.7188, 0.375, 0.4688, 0.4062, 0.4688, 0.4062, 0.5, 0.375, 0.5, 0.4062, 0.4688, 0.4375, 0.4688, 0.4375, 0.5, 0.4062, 0.5, 0.4375, 0.4688, 0.4688, 0.4688, 0.4688, 0.5, 0.4375, 0.5, 0.4688, 0.4688, 0.5, 0.4688, 0.5, 0.5, 0.4688, 0.5, 0.5, 0.4688, 0.5312, 0.4688, 0.5312, 0.5, 0.5, 0.5, 0.5312, 0.4688, 0.5625, 0.4688, 0.5625, 0.5, 0.5312, 0.5, 0.5625, 0.4688, 0.5938, 0.4688, 0.5938, 0.5, 0.5625, 0.5, 0.375, 0.25, 0.4062, 0.25, 0.4062, 0.2812, 0.375, 0.2812, 0.375, 0.2812, 0.4062, 0.2812, 0.4062, 0.3125, 0.375, 0.3125, 0.375, 0.3125, 0.4062, 0.3125, 0.4062, 0.3438, 0.375, 0.3438, 0.375, 0.3438, 0.4062, 0.3438, 0.4063, 0.375, 0.375, 0.375, 0.375, 0.375, 0.4063, 0.375, 0.4063, 0.4062, 0.375, 0.4062, 0.375, 0.4062, 0.4063, 0.4062, 0.4062, 0.4375, 0.375, 0.4375, 0.375, 0.4375, 0.4062, 0.4375, 0.4062, 0.4688, 0.375, 0.4688, 0.4062, 0.25, 0.4375, 0.25, 0.4375, 0.2812, 0.4062, 0.2812, 0.4062, 0.2812, 0.4375, 0.2812, 0.4375, 0.3125, 0.4062, 0.3125, 0.4062, 0.3125, 0.4375, 0.3125, 0.4375, 0.3438, 0.4062, 0.3438, 0.4062, 0.3438, 0.4375, 0.3438, 0.4375, 0.375, 0.4063, 0.375, 0.4063, 0.375, 0.4375, 0.375, 0.4375, 0.4062, 0.4063, 0.4062, 0.4063, 0.4062, 0.4375, 0.4062, 0.4375, 0.4375, 0.4062, 0.4375, 0.4062, 0.4375, 0.4375, 0.4375, 0.4375, 0.4688, 0.4062, 0.4688, 0.4375, 0.25, 0.4688, 0.25, 0.4688, 0.2812, 0.4375, 0.2812, 0.4375, 0.2812, 0.4688, 0.2812, 0.4688, 0.3125, 0.4375, 0.3125, 0.4375, 0.3125, 0.4688, 0.3125, 0.4688, 0.3438, 0.4375, 0.3438, 0.4375, 0.3438, 0.4688, 0.3438, 0.4688, 0.375, 0.4375, 0.375, 0.4375, 0.375, 0.4688, 0.375, 0.4688, 0.4062, 0.4375, 0.4062, 0.4375, 0.4062, 0.4688, 0.4062, 0.4688, 0.4375, 0.4375, 0.4375, 0.4375, 0.4375, 0.4688, 0.4375, 0.4688, 0.4688, 0.4375, 0.4688, 0.4688, 0.25, 0.5, 0.25, 0.5, 0.2812, 0.4688, 0.2812, 0.4688, 0.2812, 0.5, 0.2812, 0.5, 0.3125, 0.4688, 0.3125, 0.4688, 0.3125, 0.5, 0.3125, 0.5, 0.3438, 0.4688, 0.3438, 0.4688, 0.3438, 0.5, 0.3438, 0.5, 0.375, 0.4688, 0.375, 0.4688, 0.375, 0.5, 0.375, 0.5, 0.4062, 0.4688, 0.4062, 0.4688, 0.4062, 0.5, 0.4062, 0.5, 0.4375, 0.4688, 0.4375, 0.4688, 0.4375, 0.5, 0.4375, 0.5, 0.4688, 0.4688, 0.4688, 0.5, 0.25, 0.5312, 0.25, 0.5312, 0.2812, 0.5, 0.2812, 0.5, 0.2812, 0.5312, 0.2812, 0.5312, 0.3125, 0.5, 0.3125, 0.5, 0.3125, 0.5312, 0.3125, 0.5312, 0.3438, 0.5, 0.3438, 0.5, 0.3438, 0.5312, 0.3438, 0.5312, 0.375, 0.5, 0.375, 0.5, 0.375, 0.5312, 0.375, 0.5312, 0.4062, 0.5, 0.4062, 0.5, 0.4062, 0.5312, 0.4062, 0.5312, 0.4375, 0.5, 0.4375, 0.5, 0.4375, 0.5312, 0.4375, 0.5312, 0.4688, 0.5, 0.4688, 0.5312, 0.25, 0.5625, 0.25, 0.5625, 0.2812, 0.5312, 0.2812, 0.5312, 0.2812, 0.5625, 0.2812, 0.5625, 0.3125, 0.5312, 0.3125, 0.5312, 0.3125, 0.5625, 0.3125, 0.5625, 0.3438, 0.5312, 0.3438, 0.5312, 0.3438, 0.5625, 0.3438, 0.5625, 0.375, 0.5312, 0.375, 0.5312, 0.375, 0.5625, 0.375, 0.5625, 0.4062, 0.5312, 0.4062, 0.5312, 0.4062, 0.5625, 0.4062, 0.5625, 0.4375, 0.5312, 0.4375, 0.5312, 0.4375, 0.5625, 0.4375, 0.5625, 0.4688, 0.5312, 0.4688, 0.5625, 0.25, 0.5938, 0.25, 0.5938, 0.2812, 0.5625, 0.2812, 0.5625, 0.2812, 0.5938, 0.2812, 0.5938, 0.3125, 0.5625, 0.3125, 0.5625, 0.3125, 0.5938, 0.3125, 0.5938, 0.3438, 0.5625, 0.3438, 0.5625, 0.3438, 0.5938, 0.3438, 0.5938, 0.375, 0.5625, 0.375, 0.5625, 0.375, 0.5938, 0.375, 0.5938, 0.4062, 0.5625, 0.4062, 0.5625, 0.4062, 0.5938, 0.4062, 0.5938, 0.4375, 0.5625, 0.4375, 0.5625, 0.4375, 0.5938, 0.4375, 0.5938, 0.4688, 0.5625, 0.4688, 0.5938, 0.25, 0.625, 0.25, 0.625, 0.2812, 0.5938, 0.2812, 0.5938, 0.2812, 0.625, 0.2812, 0.625, 0.3125, 0.5938, 0.3125, 0.5938, 0.3125, 0.625, 0.3125, 0.625, 0.3438, 0.5938, 0.3438, 0.5938, 0.3438, 0.625, 0.3438, 0.625, 0.375, 0.5938, 0.375, 0.5938, 0.375, 0.625, 0.375, 0.625, 0.4062, 0.5938, 0.4062, 0.5938, 0.4062, 0.625, 0.4062, 0.625, 0.4375, 0.5938, 0.4375, 0.5938, 0.4375, 0.625, 0.4375, 0.625, 0.4688, 0.5938, 0.4688, 0.375, 0.2188, 0.4062, 0.2188, 0.4062, 0.25, 0.375, 0.25, 0.4062, 0.2188, 0.4375, 0.2188, 0.4375, 0.25, 0.4062, 0.25, 0.4375, 0.2188, 0.4688, 0.2188, 0.4688, 0.25, 0.4375, 0.25, 0.4688, 0.2188, 0.5, 0.2188, 0.5, 0.25, 0.4688, 0.25, 0.5, 0.2188, 0.5312, 0.2188, 0.5312, 0.25, 0.5, 0.25, 0.5312, 0.2188, 0.5625, 0.2188, 0.5625, 0.25, 0.5312, 0.25, 0.5625, 0.2188, 0.5938, 0.2188, 0.5938, 0.25, 0.5625, 0.25, 0.375, 0.0, 0.4062, 0.0, 0.4062, 0.03125, 0.375, 0.03125, 0.375, 0.03125, 0.4062, 0.03125, 0.4062, 0.0625, 0.375, 0.0625, 0.375, 0.0625, 0.4062, 0.0625, 0.4062, 0.09375, 0.375, 0.09375, 0.375, 0.09375, 0.4062, 0.09375, 0.4063, 0.125, 0.375, 0.125, 0.375, 0.125, 0.4063, 0.125, 0.4063, 0.1562, 0.375, 0.1562, 0.375, 0.1562, 0.4063, 0.1562, 0.4062, 0.1875, 0.375, 0.1875, 0.375, 0.1875, 0.4062, 0.1875, 0.4062, 0.2188, 0.375, 0.2188, 0.4062, 0.0, 0.4375, 0.0, 0.4375, 0.03125, 0.4062, 0.03125, 0.4062, 0.03125, 0.4375, 0.03125, 0.4375, 0.0625, 0.4062, 0.0625, 0.4062, 0.0625, 0.4375, 0.0625, 0.4375, 0.09375, 0.4062, 0.09375, 0.4062, 0.09375, 0.4375, 0.09375, 0.4375, 0.125, 0.4063, 0.125, 0.4063, 0.125, 0.4375, 0.125, 0.4375, 0.1562, 0.4063, 0.1562, 0.4063, 0.1562, 0.4375, 0.1562, 0.4375, 0.1875, 0.4062, 0.1875, 0.4062, 0.1875, 0.4375, 0.1875, 0.4375, 0.2188, 0.4062, 0.2188, 0.4375, 0.0, 0.4688, 0.0, 0.4688, 0.03125, 0.4375, 0.03125, 0.4375, 0.03125, 0.4688, 0.03125, 0.4688, 0.0625, 0.4375, 0.0625, 0.4375, 0.0625, 0.4688, 0.0625, 0.4688, 0.09375, 0.4375, 0.09375, 0.4375, 0.09375, 0.4688, 0.09375, 0.4688, 0.125, 0.4375, 0.125, 0.4375, 0.125, 0.4688, 0.125, 0.4688, 0.1562, 0.4375, 0.1562, 0.4375, 0.1562, 0.4688, 0.1562, 0.4688, 0.1875, 0.4375, 0.1875, 0.4375, 0.1875, 0.4688, 0.1875, 0.4688, 0.2188, 0.4375, 0.2188, 0.4688, 0.0, 0.5, 0.0, 0.5, 0.03125, 0.4688, 0.03125, 0.4688, 0.03125, 0.5, 0.03125, 0.5, 0.0625, 0.4688, 0.0625, 0.4688, 0.0625, 0.5, 0.0625, 0.5, 0.09375, 0.4688, 0.09375, 0.4688, 0.09375, 0.5, 0.09375, 0.5, 0.125, 0.4688, 0.125, 0.4688, 0.125, 0.5, 0.125, 0.5, 0.1562, 0.4688, 0.1562, 0.4688, 0.1562, 0.5, 0.1562, 0.5, 0.1875, 0.4688, 0.1875, 0.4688, 0.1875, 0.5, 0.1875, 0.5, 0.2188, 0.4688, 0.2188, 0.5, 0.0, 0.5312, 0.0, 0.5312, 0.03125, 0.5, 0.03125, 0.5, 0.03125, 0.5312, 0.03125, 0.5312, 0.0625, 0.5, 0.0625, 0.5, 0.0625, 0.5312, 0.0625, 0.5312, 0.09375, 0.5, 0.09375, 0.5, 0.09375, 0.5312, 0.09375, 0.5312, 0.125, 0.5, 0.125, 0.5, 0.125, 0.5312, 0.125, 0.5312, 0.1562, 0.5, 0.1562, 0.5, 0.1562, 0.5312, 0.1562, 0.5312, 0.1875, 0.5, 0.1875, 0.5, 0.1875, 0.5312, 0.1875, 0.5312, 0.2188, 0.5, 0.2188, 0.5312, 0.0, 0.5625, 0.0, 0.5625, 0.03125, 0.5312, 0.03125, 0.5312, 0.03125, 0.5625, 0.03125, 0.5625, 0.0625, 0.5312, 0.0625, 0.5312, 0.0625, 0.5625, 0.0625, 0.5625, 0.09375, 0.5312, 0.09375, 0.5312, 0.09375, 0.5625, 0.09375, 0.5625, 0.125, 0.5312, 0.125, 0.5312, 0.125, 0.5625, 0.125, 0.5625, 0.1562, 0.5312, 0.1562, 0.5312, 0.1562, 0.5625, 0.1562, 0.5625, 0.1875, 0.5312, 0.1875, 0.5312, 0.1875, 0.5625, 0.1875, 0.5625, 0.2188, 0.5312, 0.2188, 0.5625, 0.0, 0.5938, 0.0, 0.5938, 0.03125, 0.5625, 0.03125, 0.5625, 0.03125, 0.5938, 0.03125, 0.5938, 0.0625, 0.5625, 0.0625, 0.5625, 0.0625, 0.5938, 0.0625, 0.5938, 0.09375, 0.5625, 0.09375, 0.5625, 0.09375, 0.5938, 0.09375, 0.5938, 0.125, 0.5625, 0.125, 0.5625, 0.125, 0.5938, 0.125, 0.5938, 0.1562, 0.5625, 0.1562, 0.5625, 0.1562, 0.5938, 0.1562, 0.5938, 0.1875, 0.5625, 0.1875, 0.5625, 0.1875, 0.5938, 0.1875, 0.5938, 0.2188, 0.5625, 0.2188, 0.5938, 0.0, 0.625, 0.0, 0.625, 0.03125, 0.5938, 0.03125, 0.5938, 0.03125, 0.625, 0.03125, 0.625, 0.0625, 0.5938, 0.0625, 0.5938, 0.0625, 0.625, 0.0625, 0.625, 0.09375, 0.5938, 0.09375, 0.5938, 0.09375, 0.625, 0.09375, 0.625, 0.125, 0.5938, 0.125, 0.5938, 0.125, 0.625, 0.125, 0.625, 0.1562, 0.5938, 0.1562, 0.5938, 0.1562, 0.625, 0.1562, 0.625, 0.1875, 0.5938, 0.1875, 0.5938, 0.1875, 0.625, 0.1875, 0.625, 0.2188, 0.5938, 0.2188])
me_cube.materials.append(mat_material)
me_cube.use_remesh_preserve_volume = False
me_cube.use_remesh_preserve_attributes = False
me_cube.use_mirror_vertex_groups = False
me_cube.update()

# ---- objects
ob_cube = bpy.data.objects.new('Cube', me_cube)

# ---- transforms, parenting, visibility, modifiers, constraints
ob_cube.location = (0.0, 0.0, 0.0)
ob_cube.lock_rotations_4d = False
ob_cube.empty_display_type = 'ARROWS'
ob_cube.lineart.crease_threshold = 0.0

# ---- collection membership
col_collection.objects.link(ob_cube)

# ---- scene / render settings (as saved in the file)
scene.frame_start = 1; scene.frame_end = 250; scene.frame_set(1)
scene.render.engine = 'BLENDER_EEVEE_NEXT'
scene.cycles.use_denoising = False
scene.cycles.samples = 128
scene.cycles.sampling_pattern = 'TABULATED_SOBOL'
scene.cycles.use_adaptive_sampling = False
scene.cycles.use_light_tree = False
scene.view_settings.view_transform = 'Filmic'
bpy.context.view_layer.update()

# ---- added for rendering (the .blend has no active camera and no usable light): camera, sun
cam_auto = bpy.data.cameras.new('AutoCamera')
cam_auto.lens = 50.0
cam_auto.sensor_width = 36.0
cam_auto.clip_end = 1000.0
ob_auto_camera = bpy.data.objects.new('AutoCamera', cam_auto)
scene.collection.objects.link(ob_auto_camera)
ob_auto_camera.location = (3.38218, -4.01354, 2.67573)
ob_auto_camera.rotation_euler = (1.09748, -7.21219e-08, 0.694738)
scene.camera = ob_auto_camera
light_auto_sun = bpy.data.lights.new('AutoSun', 'SUN')
light_auto_sun.energy = 3.0
light_auto_sun.angle = 0.0523599
ob_auto_sun = bpy.data.objects.new('AutoSun', light_auto_sun)
scene.collection.objects.link(ob_auto_sun)
ob_auto_sun.rotation_euler = (0.872665, 0.174533, 0.523599)
bpy.context.view_layer.update()
